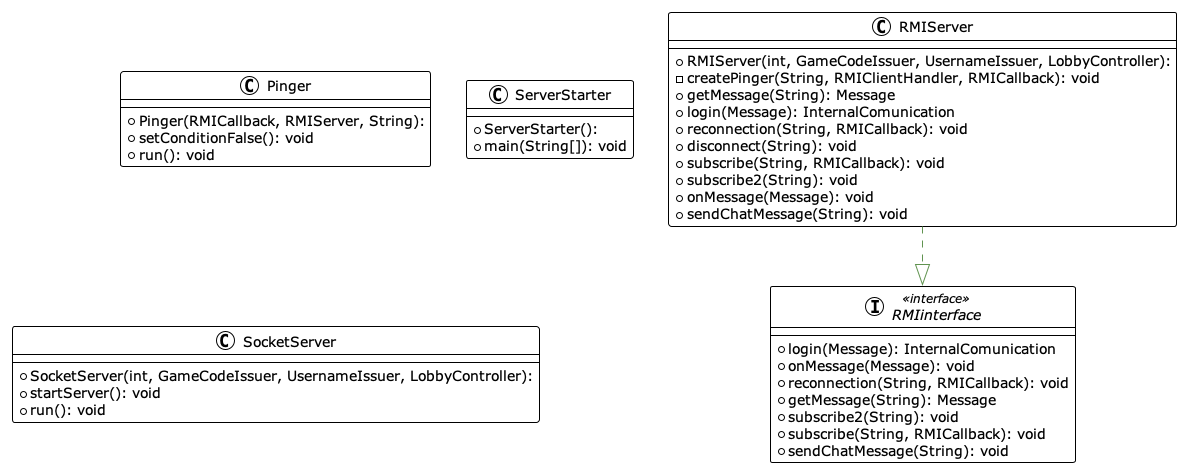

The diagram above was rendered by PlantUML. Its source (embedded in the PNG):
@startuml

!theme plain
top to bottom direction
skinparam linetype ortho

class Pinger {
  + Pinger(RMICallback, RMIServer, String): 
  + setConditionFalse(): void
  + run(): void
}
class RMIServer {
  + RMIServer(int, GameCodeIssuer, UsernameIssuer, LobbyController): 
  - createPinger(String, RMIClientHandler, RMICallback): void
  + getMessage(String): Message
  + login(Message): InternalComunication
  + reconnection(String, RMICallback): void
  + disconnect(String): void
  + subscribe(String, RMICallback): void
  + subscribe2(String): void
  + onMessage(Message): void
  + sendChatMessage(String): void
}
interface RMIinterface << interface >> {
  + login(Message): InternalComunication
  + onMessage(Message): void
  + reconnection(String, RMICallback): void
  + getMessage(String): Message
  + subscribe2(String): void
  + subscribe(String, RMICallback): void
  + sendChatMessage(String): void
}
class ServerStarter {
  + ServerStarter(): 
  + main(String[]): void
}
class SocketServer {
  + SocketServer(int, GameCodeIssuer, UsernameIssuer, LobbyController): 
  + startServer(): void
  + run(): void
}

RMIServer      -[#609350,dashed]-^  RMIinterface  
@enduml